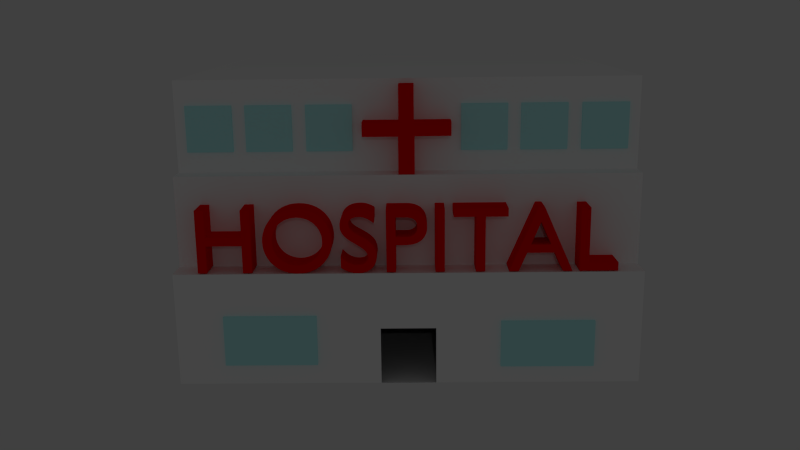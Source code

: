 # Source: hospital.blend  (saved by Blender 2.67.0; exported with 4.5.12 LTS)
import bpy
from mathutils import Matrix  # noqa: F401  (used for matrix-valued properties, if any)

bpy.ops.wm.read_factory_settings(use_empty=True)
scene = bpy.context.scene
scene.name = 'Scene'

# ---- collections
col_collection_1 = bpy.data.collections.new('Collection 1'); scene.collection.children.link(col_collection_1)

# ---- materials (node trees are filled in below, after node groups)
mat_host_glass = bpy.data.materials.new('HOST Glass')
mat_host_glass.alpha_threshold = 0.0
mat_host_glass.use_transparent_shadow = False
mat_host_glass.diffuse_color = (0.52, 1.0, 1.0, 1.0)
mat_host_glass.roughness = 0.5
mat_host_glass.line_color = (0.0, 0.0, 0.0, 0.5)
mat_host_red = bpy.data.materials.new('HOST RED')
mat_host_red.alpha_threshold = 0.0
mat_host_red.use_transparent_shadow = False
mat_host_red.diffuse_color = (1.0, 0.0, 0.0, 1.0)
mat_host_red.roughness = 0.5
mat_host_red.line_color = (0.0, 0.0, 0.0, 1.0)
mat_host_white = bpy.data.materials.new('HOST WHITE')
mat_host_white.alpha_threshold = 0.0
mat_host_white.use_transparent_shadow = False
mat_host_white.diffuse_color = (1.0, 1.0, 1.0, 1.0)
mat_host_white.roughness = 0.5
mat_host_white.line_color = (0.0, 0.0, 0.0, 1.0)

# ---- material node trees

# ---- world
world_world = bpy.data.worlds.new('World'); scene.world = world_world
world_world.color = (0.05088, 0.05088, 0.05088)
world_world.use_sun_shadow = False
world_world.sun_shadow_jitter_overblur = 0.0
world_world.cycles.sampling_method = 'MANUAL'
world_world.cycles.sample_map_resolution = 256

# ---- cameras
cam_camera = bpy.data.cameras.new('Camera')
cam_camera.clip_end = 100.0
cam_camera.lens = 35.0
cam_camera.sensor_width = 32.0
cam_camera.sensor_height = 18.0
cam_camera.ortho_scale = 7.314
cam_camera.dof.focus_distance = 0.0
cam_camera.dof.aperture_fstop = 128.0

# ---- lights
light_lamp = bpy.data.lights.new('Lamp', 'POINT')
light_lamp.transmission_factor = 0.0
light_lamp.cutoff_distance = 30.0
light_lamp.energy = 300.0
light_lamp.shadow_buffer_clip_start = 1.001
light_lamp.shadow_soft_size = 0.1
light_lamp.shadow_maximum_resolution = 0.006
light_lamp.use_absolute_resolution = True
light_lamp.cycles.use_multiple_importance_sampling = False

# ---- meshes
me_cube_010 = bpy.data.meshes.new('Cube.010')
me_cube_010.from_pydata([(-1.0, -1.0, -1.0), (-1.0, 1.0, -1.0), (1.0, 1.0, -1.0), (1.0, -1.0, -1.0), (-1.0, -1.0, 1.0), (-1.0, 1.0, 1.0), (1.0, 1.0, 1.0), (1.0, -1.0, 1.0)], [], [(4, 5, 1, 0), (5, 6, 2, 1), (6, 7, 3, 2), (7, 4, 0, 3), (0, 1, 2, 3), (7, 6, 5, 4)])
me_cube_010.materials.append(mat_host_glass)
me_cube_010.use_remesh_preserve_volume = False
me_cube_010.use_remesh_preserve_attributes = False
me_cube_010.use_mirror_vertex_groups = False
me_cube_010.update()
me_cube_009 = bpy.data.meshes.new('Cube.009')
me_cube_009.from_pydata([(-1.0, -1.0, -1.0), (-1.0, 1.0, -1.0), (1.0, 1.0, -1.0), (1.0, -1.0, -1.0), (-1.0, -1.0, 1.0), (-1.0, 1.0, 1.0), (1.0, 1.0, 1.0), (1.0, -1.0, 1.0)], [], [(4, 5, 1, 0), (5, 6, 2, 1), (6, 7, 3, 2), (7, 4, 0, 3), (0, 1, 2, 3), (7, 6, 5, 4)])
me_cube_009.materials.append(mat_host_glass)
me_cube_009.use_remesh_preserve_volume = False
me_cube_009.use_remesh_preserve_attributes = False
me_cube_009.use_mirror_vertex_groups = False
me_cube_009.update()
me_cube_008 = bpy.data.meshes.new('Cube.008')
me_cube_008.from_pydata([(-1.0, -1.0, -1.0), (-1.0, 1.0, -1.0), (1.0, 1.0, -1.0), (1.0, -1.0, -1.0), (-1.0, -1.0, 1.0), (-1.0, 1.0, 1.0), (1.0, 1.0, 1.0), (1.0, -1.0, 1.0)], [], [(4, 5, 1, 0), (5, 6, 2, 1), (6, 7, 3, 2), (7, 4, 0, 3), (0, 1, 2, 3), (7, 6, 5, 4)])
me_cube_008.materials.append(mat_host_glass)
me_cube_008.use_remesh_preserve_volume = False
me_cube_008.use_remesh_preserve_attributes = False
me_cube_008.use_mirror_vertex_groups = False
me_cube_008.update()
me_cube_007 = bpy.data.meshes.new('Cube.007')
me_cube_007.from_pydata([(-1.0, -1.0, -1.0), (-1.0, 1.0, -1.0), (1.0, 1.0, -1.0), (1.0, -1.0, -1.0), (-1.0, -1.0, 1.0), (-1.0, 1.0, 1.0), (1.0, 1.0, 1.0), (1.0, -1.0, 1.0)], [], [(4, 5, 1, 0), (5, 6, 2, 1), (6, 7, 3, 2), (7, 4, 0, 3), (0, 1, 2, 3), (7, 6, 5, 4)])
me_cube_007.materials.append(mat_host_glass)
me_cube_007.use_remesh_preserve_volume = False
me_cube_007.use_remesh_preserve_attributes = False
me_cube_007.use_mirror_vertex_groups = False
me_cube_007.update()
me_cube_006 = bpy.data.meshes.new('Cube.006')
me_cube_006.from_pydata([(-1.0, -1.0, -1.0), (-1.0, 1.0, -1.0), (1.0, 1.0, -1.0), (1.0, -1.0, -1.0), (-1.0, -1.0, 1.0), (-1.0, 1.0, 1.0), (1.0, 1.0, 1.0), (1.0, -1.0, 1.0)], [], [(4, 5, 1, 0), (5, 6, 2, 1), (6, 7, 3, 2), (7, 4, 0, 3), (0, 1, 2, 3), (7, 6, 5, 4)])
me_cube_006.materials.append(mat_host_glass)
me_cube_006.use_remesh_preserve_volume = False
me_cube_006.use_remesh_preserve_attributes = False
me_cube_006.use_mirror_vertex_groups = False
me_cube_006.update()
me_cube_005 = bpy.data.meshes.new('Cube.005')
me_cube_005.from_pydata([(-1.0, -1.0, -1.0), (-1.0, 1.0, -1.0), (1.0, 1.0, -1.0), (1.0, -1.0, -1.0), (-1.0, -1.0, 1.0), (-1.0, 1.0, 1.0), (1.0, 1.0, 1.0), (1.0, -1.0, 1.0)], [], [(4, 5, 1, 0), (5, 6, 2, 1), (6, 7, 3, 2), (7, 4, 0, 3), (0, 1, 2, 3), (7, 6, 5, 4)])
me_cube_005.materials.append(mat_host_glass)
me_cube_005.use_remesh_preserve_volume = False
me_cube_005.use_remesh_preserve_attributes = False
me_cube_005.use_mirror_vertex_groups = False
me_cube_005.update()
me_cube_004 = bpy.data.meshes.new('Cube.004')
me_cube_004.from_pydata([(-1.0, -1.0, -1.0), (-1.0, 1.0, -1.0), (1.0, 1.0, -1.0), (1.0, -1.0, -1.0), (-1.0, -1.0, 1.0), (-1.0, 1.0, 1.0), (1.0, 1.0, 1.0), (1.0, -1.0, 1.0)], [], [(4, 5, 1, 0), (5, 6, 2, 1), (6, 7, 3, 2), (7, 4, 0, 3), (0, 1, 2, 3), (7, 6, 5, 4)])
me_cube_004.materials.append(mat_host_glass)
me_cube_004.use_remesh_preserve_volume = False
me_cube_004.use_remesh_preserve_attributes = False
me_cube_004.use_mirror_vertex_groups = False
me_cube_004.update()
me_cube_003 = bpy.data.meshes.new('Cube.003')
me_cube_003.from_pydata([(-1.0, -1.0, -1.0), (-1.0, 1.0, -1.0), (1.0, 1.0, -1.0), (1.0, -1.0, -1.0), (-1.0, -1.0, 1.0), (-1.0, 1.0, 1.0), (1.0, 1.0, 1.0), (1.0, -1.0, 1.0)], [], [(4, 5, 1, 0), (5, 6, 2, 1), (6, 7, 3, 2), (7, 4, 0, 3), (0, 1, 2, 3), (7, 6, 5, 4)])
me_cube_003.materials.append(mat_host_glass)
me_cube_003.use_remesh_preserve_volume = False
me_cube_003.use_remesh_preserve_attributes = False
me_cube_003.use_mirror_vertex_groups = False
me_cube_003.update()
me_plane = bpy.data.meshes.new('Plane')
me_plane.from_pydata([(1.0, -0.1357, 0.0), (-1.0, -0.1424, 0.0), (-0.1896, -1.0, 0.0), (-0.1763, 1.0, 0.0), (0.164, 1.0, 0.0), (-1.0, 0.1779, 0.0), (1.0, 0.1779, 0.0), (-0.1763, 0.1779, 0.0), (0.164, 0.1779, 0.0), (0.1774, -1.0, 0.0), (-0.1896, -0.1424, 0.0), (0.1774, -0.1357, 0.0), (1.0, -0.1357, -0.5), (-1.0, -0.1424, -0.5), (-0.1896, -1.0, -0.5), (-0.1763, 1.0, -0.5), (0.164, 1.0, -0.5), (-1.0, 0.1779, -0.5), (1.0, 0.1779, -0.5), (-0.1763, 0.1779, -0.5), (0.164, 0.1779, -0.5), (0.1774, -1.0, -0.5), (-0.1896, -0.1424, -0.5), (0.1774, -0.1357, -0.5)], [], [(2, 10, 1, 5, 7, 3, 4, 8, 6, 0, 11, 9), (14, 21, 23, 12, 18, 20, 16, 15, 19, 17, 13, 22), (10, 2, 14, 22), (4, 3, 15, 16), (11, 0, 12, 23), (3, 7, 19, 15), (9, 11, 23, 21), (7, 5, 17, 19), (2, 9, 21, 14), (8, 4, 16, 20), (0, 6, 18, 12), (6, 8, 20, 18), (5, 1, 13, 17), (1, 10, 22, 13)])
me_plane.materials.append(mat_host_red)
me_plane.use_remesh_preserve_volume = False
me_plane.use_remesh_preserve_attributes = False
me_plane.use_mirror_vertex_groups = False
me_plane.update()
me_mesh = bpy.data.meshes.new('Mesh')
me_mesh.from_pydata([(4.213, 0.682, 0.0), (4.115, 0.682, 0.0), (4.115, 0.0, 0.0), (4.521, 0.0, 0.0), (4.521, 0.088, 0.0), (4.213, 0.088, 0.0), (3.736, 0.686, 0.0), (3.667, 0.686, 0.0), (3.374, 0.0, 0.0), (3.474, 0.0, 0.0), (3.56, 0.201, 0.0), (3.85, 0.201, 0.0), (3.941, 0.0, 0.0), (4.041, 0.0, 0.0), (3.7, 0.536, 0.0), (3.81, 0.289, 0.0), (3.598, 0.289, 0.0), (3.357, 0.682, 0.0), (2.787, 0.682, 0.0), (2.787, 0.594, 0.0), (3.023, 0.594, 0.0), (3.023, 0.0, 0.0), (3.121, 0.0, 0.0), (3.121, 0.594, 0.0), (3.357, 0.594, 0.0), (2.694, 0.682, 0.0), (2.596, 0.682, 0.0), (2.596, 0.0, 0.0), (2.694, 0.0, 0.0), (2.08, 0.682, 0.0), (2.08, 0.0, 0.0), (2.178, 0.0, 0.0), (2.178, 0.295, 0.0), (2.28, 0.295, 0.0), (2.318, 0.2967, 0.0), (2.352, 0.3017, 0.0), (2.383, 0.3098, 0.0), (2.41, 0.3207, 0.0), (2.434, 0.3343, 0.0), (2.454, 0.3504, 0.0), (2.471, 0.3686, 0.0), (2.485, 0.3889, 0.0), (2.496, 0.411, 0.0), (2.504, 0.4347, 0.0), (2.508, 0.4598, 0.0), (2.51, 0.486, 0.0), (2.509, 0.5125, 0.0), (2.504, 0.538, 0.0), (2.497, 0.5622, 0.0), (2.487, 0.5848, 0.0), (2.474, 0.6057, 0.0), (2.457, 0.6245, 0.0), (2.438, 0.6411, 0.0), (2.415, 0.6552, 0.0), (2.39, 0.6666, 0.0), (2.361, 0.675, 0.0), (2.329, 0.6802, 0.0), (2.293, 0.682, 0.0), (2.178, 0.594, 0.0), (2.293, 0.594, 0.0), (2.314, 0.5929, 0.0), (2.332, 0.5898, 0.0), (2.349, 0.5848, 0.0), (2.363, 0.5781, 0.0), (2.374, 0.5701, 0.0), (2.384, 0.5608, 0.0), (2.392, 0.5504, 0.0), (2.399, 0.5392, 0.0), (2.403, 0.5273, 0.0), (2.407, 0.5151, 0.0), (2.408, 0.5025, 0.0), (2.409, 0.49, 0.0), (2.408, 0.4736, 0.0), (2.405, 0.4585, 0.0), (2.401, 0.4446, 0.0), (2.394, 0.432, 0.0), (2.386, 0.4208, 0.0), (2.376, 0.411, 0.0), (2.365, 0.4026, 0.0), (2.353, 0.3956, 0.0), (2.339, 0.3902, 0.0), (2.323, 0.3862, 0.0), (2.307, 0.3838, 0.0), (2.289, 0.383, 0.0), (2.178, 0.383, 0.0), (1.951, 0.643, 0.0), (1.939, 0.6507, 0.0), (1.927, 0.6577, 0.0), (1.914, 0.664, 0.0), (1.902, 0.6697, 0.0), (1.889, 0.6747, 0.0), (1.877, 0.679, 0.0), (1.864, 0.6827, 0.0), (1.851, 0.6857, 0.0), (1.838, 0.688, 0.0), (1.825, 0.6897, 0.0), (1.812, 0.6907, 0.0), (1.799, 0.691, 0.0), (1.769, 0.6895, 0.0), (1.74, 0.6852, 0.0), (1.714, 0.6782, 0.0), (1.69, 0.6685, 0.0), (1.668, 0.6563, 0.0), (1.649, 0.6416, 0.0), (1.632, 0.6247, 0.0), (1.618, 0.6055, 0.0), (1.607, 0.5843, 0.0), (1.599, 0.561, 0.0), (1.594, 0.5359, 0.0), (1.592, 0.509, 0.0), (1.598, 0.4656, 0.0), (1.614, 0.4284, 0.0), (1.638, 0.3962, 0.0), (1.668, 0.368, 0.0), (1.703, 0.3429, 0.0), (1.74, 0.3197, 0.0), (1.776, 0.2976, 0.0), (1.811, 0.2753, 0.0), (1.841, 0.2519, 0.0), (1.865, 0.2265, 0.0), (1.881, 0.1978, 0.0), (1.887, 0.165, 0.0), (1.886, 0.1553, 0.0), (1.884, 0.1454, 0.0), (1.88, 0.1355, 0.0), (1.875, 0.1258, 0.0), (1.868, 0.1165, 0.0), (1.86, 0.1077, 0.0), (1.85, 0.0998, 0.0), (1.839, 0.09285, 0.0), (1.825, 0.08709, 0.0), (1.811, 0.08273, 0.0), (1.794, 0.07997, 0.0), (1.776, 0.079, 0.0), (1.759, 0.07973, 0.0), (1.743, 0.08189, 0.0), (1.727, 0.08547, 0.0), (1.711, 0.09044, 0.0), (1.695, 0.0968, 0.0), (1.68, 0.1045, 0.0), (1.665, 0.1135, 0.0), (1.65, 0.1239, 0.0), (1.636, 0.1355, 0.0), (1.622, 0.1484, 0.0), (1.609, 0.1626, 0.0), (1.596, 0.178, 0.0), (1.596, 0.054, 0.0), (1.61, 0.04373, 0.0), (1.625, 0.0344, 0.0), (1.639, 0.02602, 0.0), (1.654, 0.01856, 0.0), (1.67, 0.01201, 0.0), (1.685, 0.006375, 0.0), (1.701, 0.001634, 0.0), (1.717, -0.002222, 0.0), (1.734, -0.005203, 0.0), (1.751, -0.007319, 0.0), (1.769, -0.008582, 0.0), (1.787, -0.009, 0.0), (1.814, -0.007403, 0.0), (1.839, -0.002727, 0.0), (1.863, 0.004859, 0.0), (1.885, 0.01519, 0.0), (1.906, 0.02808, 0.0), (1.924, 0.04338, 0.0), (1.94, 0.0609, 0.0), (1.953, 0.08048, 0.0), (1.964, 0.102, 0.0), (1.971, 0.1251, 0.0), (1.976, 0.1499, 0.0), (1.978, 0.176, 0.0), (1.972, 0.2259, 0.0), (1.956, 0.2679, 0.0), (1.932, 0.3032, 0.0), (1.902, 0.333, 0.0), (1.867, 0.3587, 0.0), (1.83, 0.3812, 0.0), (1.794, 0.4021, 0.0), (1.759, 0.4223, 0.0), (1.729, 0.4432, 0.0), (1.705, 0.466, 0.0), (1.689, 0.4918, 0.0), (1.683, 0.522, 0.0), (1.684, 0.5337, 0.0), (1.687, 0.5447, 0.0), (1.691, 0.5549, 0.0), (1.697, 0.5643, 0.0), (1.704, 0.5729, 0.0), (1.713, 0.5805, 0.0), (1.724, 0.5871, 0.0), (1.735, 0.5927, 0.0), (1.748, 0.5971, 0.0), (1.761, 0.6003, 0.0), (1.776, 0.6023, 0.0), (1.791, 0.603, 0.0), (1.803, 0.6027, 0.0), (1.815, 0.6016, 0.0), (1.827, 0.5996, 0.0), (1.84, 0.5968, 0.0), (1.853, 0.593, 0.0), (1.867, 0.5881, 0.0), (1.88, 0.5821, 0.0), (1.894, 0.5749, 0.0), (1.908, 0.5663, 0.0), (1.922, 0.5564, 0.0), (1.937, 0.545, 0.0), (1.951, 0.532, 0.0), (0.774, 0.341, 0.0), (0.7769, 0.2953, 0.0), (0.7855, 0.2508, 0.0), (0.7995, 0.2083, 0.0), (0.8188, 0.168, 0.0), (0.8432, 0.1307, 0.0), (0.8724, 0.09663, 0.0), (0.9062, 0.06645, 0.0), (0.9445, 0.04063, 0.0), (0.987, 0.01967, 0.0), (1.034, 0.004079, 0.0), (1.084, -0.005646, 0.0), (1.138, -0.009, 0.0), (1.194, -0.005627, 0.0), (1.246, 0.004148, 0.0), (1.293, 0.01981, 0.0), (1.336, 0.04085, 0.0), (1.375, 0.06675, 0.0), (1.409, 0.097, 0.0), (1.438, 0.1311, 0.0), (1.463, 0.1685, 0.0), (1.482, 0.2087, 0.0), (1.496, 0.2512, 0.0), (1.504, 0.2955, 0.0), (1.507, 0.341, 0.0), (1.504, 0.3878, 0.0), (1.495, 0.4329, 0.0), (1.481, 0.4758, 0.0), (1.462, 0.5162, 0.0), (1.437, 0.5535, 0.0), (1.408, 0.5872, 0.0), (1.374, 0.6171, 0.0), (1.335, 0.6425, 0.0), (1.292, 0.663, 0.0), (1.245, 0.6783, 0.0), (1.194, 0.6877, 0.0), (1.14, 0.691, 0.0), (1.086, 0.6877, 0.0), (1.036, 0.6782, 0.0), (0.9896, 0.6629, 0.0), (0.9469, 0.6423, 0.0), (0.9083, 0.6168, 0.0), (0.8741, 0.5869, 0.0), (0.8445, 0.553, 0.0), (0.8198, 0.5157, 0.0), (0.8001, 0.4754, 0.0), (0.7858, 0.4326, 0.0), (0.777, 0.3876, 0.0), (0.875, 0.341, 0.0), (0.8773, 0.3776, 0.0), (0.8841, 0.4123, 0.0), (0.895, 0.4449, 0.0), (0.9099, 0.4751, 0.0), (0.9285, 0.5026, 0.0), (0.9505, 0.5272, 0.0), (0.9757, 0.5488, 0.0), (1.004, 0.5669, 0.0), (1.034, 0.5815, 0.0), (1.068, 0.5922, 0.0), (1.103, 0.5987, 0.0), (1.14, 0.601, 0.0), (1.177, 0.5987, 0.0), (1.213, 0.5922, 0.0), (1.246, 0.5815, 0.0), (1.277, 0.5669, 0.0), (1.305, 0.5488, 0.0), (1.33, 0.5273, 0.0), (1.352, 0.5026, 0.0), (1.371, 0.4751, 0.0), (1.386, 0.4449, 0.0), (1.397, 0.4123, 0.0), (1.404, 0.3776, 0.0), (1.406, 0.341, 0.0), (1.404, 0.3046, 0.0), (1.397, 0.27, 0.0), (1.386, 0.2375, 0.0), (1.371, 0.2074, 0.0), (1.352, 0.1798, 0.0), (1.33, 0.1551, 0.0), (1.305, 0.1335, 0.0), (1.277, 0.1153, 0.0), (1.246, 0.1007, 0.0), (1.213, 0.08991, 0.0), (1.177, 0.08327, 0.0), (1.14, 0.081, 0.0), (1.103, 0.08327, 0.0), (1.068, 0.08991, 0.0), (1.034, 0.1007, 0.0), (1.004, 0.1153, 0.0), (0.9757, 0.1335, 0.0), (0.9505, 0.1551, 0.0), (0.9285, 0.1798, 0.0), (0.9099, 0.2074, 0.0), (0.895, 0.2375, 0.0), (0.8841, 0.27, 0.0), (0.8773, 0.3046, 0.0), (0.653, 0.682, 0.0), (0.555, 0.682, 0.0), (0.555, 0.385, 0.0), (0.173, 0.385, 0.0), (0.173, 0.682, 0.0), (0.075, 0.682, 0.0), (0.075, 0.0, 0.0), (0.173, 0.0, 0.0), (0.173, 0.297, 0.0), (0.555, 0.297, 0.0), (0.555, 0.0, 0.0), (0.653, 0.0, 0.0), (4.213, 0.682, 0.3), (4.115, 0.682, 0.3), (4.115, 0.0, 0.3), (4.521, 0.0, 0.3), (4.521, 0.088, 0.3), (4.213, 0.088, 0.3), (3.736, 0.686, 0.3), (3.667, 0.686, 0.3), (3.374, 0.0, 0.3), (3.474, 0.0, 0.3), (3.56, 0.201, 0.3), (3.85, 0.201, 0.3), (3.941, 0.0, 0.3), (4.041, 0.0, 0.3), (3.7, 0.536, 0.3), (3.81, 0.289, 0.3), (3.598, 0.289, 0.3), (3.357, 0.682, 0.3), (2.787, 0.682, 0.3), (2.787, 0.594, 0.3), (3.023, 0.594, 0.3), (3.023, 0.0, 0.3), (3.121, 0.0, 0.3), (3.121, 0.594, 0.3), (3.357, 0.594, 0.3), (2.694, 0.682, 0.3), (2.596, 0.682, 0.3), (2.596, 0.0, 0.3), (2.694, 0.0, 0.3), (2.08, 0.682, 0.3), (2.08, 0.0, 0.3), (2.178, 0.0, 0.3), (2.178, 0.295, 0.3), (2.28, 0.295, 0.3), (2.318, 0.2967, 0.3), (2.352, 0.3017, 0.3), (2.383, 0.3098, 0.3), (2.41, 0.3207, 0.3), (2.434, 0.3343, 0.3), (2.454, 0.3504, 0.3), (2.471, 0.3686, 0.3), (2.485, 0.3889, 0.3), (2.496, 0.411, 0.3), (2.504, 0.4347, 0.3), (2.508, 0.4598, 0.3), (2.51, 0.486, 0.3), (2.509, 0.5125, 0.3), (2.504, 0.538, 0.3), (2.497, 0.5622, 0.3), (2.487, 0.5848, 0.3), (2.474, 0.6057, 0.3), (2.457, 0.6245, 0.3), (2.438, 0.6411, 0.3), (2.415, 0.6552, 0.3), (2.39, 0.6666, 0.3), (2.361, 0.675, 0.3), (2.329, 0.6802, 0.3), (2.293, 0.682, 0.3), (2.178, 0.594, 0.3), (2.293, 0.594, 0.3), (2.314, 0.5929, 0.3), (2.332, 0.5898, 0.3), (2.349, 0.5848, 0.3), (2.363, 0.5781, 0.3), (2.374, 0.5701, 0.3), (2.384, 0.5608, 0.3), (2.392, 0.5504, 0.3), (2.399, 0.5392, 0.3), (2.403, 0.5273, 0.3), (2.407, 0.5151, 0.3), (2.408, 0.5025, 0.3), (2.409, 0.49, 0.3), (2.408, 0.4736, 0.3), (2.405, 0.4585, 0.3), (2.401, 0.4446, 0.3), (2.394, 0.432, 0.3), (2.386, 0.4208, 0.3), (2.376, 0.411, 0.3), (2.365, 0.4026, 0.3), (2.353, 0.3956, 0.3), (2.339, 0.3902, 0.3), (2.323, 0.3862, 0.3), (2.307, 0.3838, 0.3), (2.289, 0.383, 0.3), (2.178, 0.383, 0.3), (1.951, 0.643, 0.3), (1.939, 0.6507, 0.3), (1.927, 0.6577, 0.3), (1.914, 0.664, 0.3), (1.902, 0.6697, 0.3), (1.889, 0.6747, 0.3), (1.877, 0.679, 0.3), (1.864, 0.6827, 0.3), (1.851, 0.6857, 0.3), (1.838, 0.688, 0.3), (1.825, 0.6897, 0.3), (1.812, 0.6907, 0.3), (1.799, 0.691, 0.3), (1.769, 0.6895, 0.3), (1.74, 0.6852, 0.3), (1.714, 0.6782, 0.3), (1.69, 0.6685, 0.3), (1.668, 0.6563, 0.3), (1.649, 0.6416, 0.3), (1.632, 0.6247, 0.3), (1.618, 0.6055, 0.3), (1.607, 0.5843, 0.3), (1.599, 0.561, 0.3), (1.594, 0.5359, 0.3), (1.592, 0.509, 0.3), (1.598, 0.4656, 0.3), (1.614, 0.4284, 0.3), (1.638, 0.3962, 0.3), (1.668, 0.368, 0.3), (1.703, 0.3429, 0.3), (1.74, 0.3197, 0.3), (1.776, 0.2976, 0.3), (1.811, 0.2753, 0.3), (1.841, 0.2519, 0.3), (1.865, 0.2265, 0.3), (1.881, 0.1978, 0.3), (1.887, 0.165, 0.3), (1.886, 0.1553, 0.3), (1.884, 0.1454, 0.3), (1.88, 0.1355, 0.3), (1.875, 0.1258, 0.3), (1.868, 0.1165, 0.3), (1.86, 0.1077, 0.3), (1.85, 0.0998, 0.3), (1.839, 0.09285, 0.3), (1.825, 0.08709, 0.3), (1.811, 0.08273, 0.3), (1.794, 0.07997, 0.3), (1.776, 0.079, 0.3), (1.759, 0.07973, 0.3), (1.743, 0.08189, 0.3), (1.727, 0.08547, 0.3), (1.711, 0.09044, 0.3), (1.695, 0.0968, 0.3), (1.68, 0.1045, 0.3), (1.665, 0.1135, 0.3), (1.65, 0.1239, 0.3), (1.636, 0.1355, 0.3), (1.622, 0.1484, 0.3), (1.609, 0.1626, 0.3), (1.596, 0.178, 0.3), (1.596, 0.054, 0.3), (1.61, 0.04373, 0.3), (1.625, 0.0344, 0.3), (1.639, 0.02602, 0.3), (1.654, 0.01856, 0.3), (1.67, 0.01201, 0.3), (1.685, 0.006375, 0.3), (1.701, 0.001634, 0.3), (1.717, -0.002222, 0.3), (1.734, -0.005203, 0.3), (1.751, -0.007319, 0.3), (1.769, -0.008582, 0.3), (1.787, -0.009, 0.3), (1.814, -0.007403, 0.3), (1.839, -0.002727, 0.3), (1.863, 0.004859, 0.3), (1.885, 0.01519, 0.3), (1.906, 0.02808, 0.3), (1.924, 0.04338, 0.3), (1.94, 0.0609, 0.3), (1.953, 0.08048, 0.3), (1.964, 0.102, 0.3), (1.971, 0.1251, 0.3), (1.976, 0.1499, 0.3), (1.978, 0.176, 0.3), (1.972, 0.2259, 0.3), (1.956, 0.2679, 0.3), (1.932, 0.3032, 0.3), (1.902, 0.333, 0.3), (1.867, 0.3587, 0.3), (1.83, 0.3812, 0.3), (1.794, 0.4021, 0.3), (1.759, 0.4223, 0.3), (1.729, 0.4432, 0.3), (1.705, 0.466, 0.3), (1.689, 0.4918, 0.3), (1.683, 0.522, 0.3), (1.684, 0.5337, 0.3), (1.687, 0.5447, 0.3), (1.691, 0.5549, 0.3), (1.697, 0.5643, 0.3), (1.704, 0.5729, 0.3), (1.713, 0.5805, 0.3), (1.724, 0.5871, 0.3), (1.735, 0.5927, 0.3), (1.748, 0.5971, 0.3), (1.761, 0.6003, 0.3), (1.776, 0.6023, 0.3), (1.791, 0.603, 0.3), (1.803, 0.6027, 0.3), (1.815, 0.6016, 0.3), (1.827, 0.5996, 0.3), (1.84, 0.5968, 0.3), (1.853, 0.593, 0.3), (1.867, 0.5881, 0.3), (1.88, 0.5821, 0.3), (1.894, 0.5749, 0.3), (1.908, 0.5663, 0.3), (1.922, 0.5564, 0.3), (1.937, 0.545, 0.3), (1.951, 0.532, 0.3), (0.774, 0.341, 0.3), (0.7769, 0.2953, 0.3), (0.7855, 0.2508, 0.3), (0.7995, 0.2083, 0.3), (0.8188, 0.168, 0.3), (0.8432, 0.1307, 0.3), (0.8724, 0.09663, 0.3), (0.9062, 0.06645, 0.3), (0.9445, 0.04063, 0.3), (0.987, 0.01967, 0.3), (1.034, 0.004079, 0.3), (1.084, -0.005646, 0.3), (1.138, -0.009, 0.3), (1.194, -0.005627, 0.3), (1.246, 0.004148, 0.3), (1.293, 0.01981, 0.3), (1.336, 0.04085, 0.3), (1.375, 0.06675, 0.3), (1.409, 0.097, 0.3), (1.438, 0.1311, 0.3), (1.463, 0.1685, 0.3), (1.482, 0.2087, 0.3), (1.496, 0.2512, 0.3), (1.504, 0.2955, 0.3), (1.507, 0.341, 0.3), (1.504, 0.3878, 0.3), (1.495, 0.4329, 0.3), (1.481, 0.4758, 0.3), (1.462, 0.5162, 0.3), (1.437, 0.5535, 0.3), (1.408, 0.5872, 0.3), (1.374, 0.6171, 0.3), (1.335, 0.6425, 0.3), (1.292, 0.663, 0.3), (1.245, 0.6783, 0.3), (1.194, 0.6877, 0.3), (1.14, 0.691, 0.3), (1.086, 0.6877, 0.3), (1.036, 0.6782, 0.3), (0.9896, 0.6629, 0.3), (0.9469, 0.6423, 0.3), (0.9083, 0.6168, 0.3), (0.8741, 0.5869, 0.3), (0.8445, 0.553, 0.3), (0.8198, 0.5157, 0.3), (0.8001, 0.4754, 0.3), (0.7858, 0.4326, 0.3), (0.777, 0.3876, 0.3), (0.875, 0.341, 0.3), (0.8773, 0.3776, 0.3), (0.8841, 0.4123, 0.3), (0.895, 0.4449, 0.3), (0.9099, 0.4751, 0.3), (0.9285, 0.5026, 0.3), (0.9505, 0.5272, 0.3), (0.9757, 0.5488, 0.3), (1.004, 0.5669, 0.3), (1.034, 0.5815, 0.3), (1.068, 0.5922, 0.3), (1.103, 0.5987, 0.3), (1.14, 0.601, 0.3), (1.177, 0.5987, 0.3), (1.213, 0.5922, 0.3), (1.246, 0.5815, 0.3), (1.277, 0.5669, 0.3), (1.305, 0.5488, 0.3), (1.33, 0.5273, 0.3), (1.352, 0.5026, 0.3), (1.371, 0.4751, 0.3), (1.386, 0.4449, 0.3), (1.397, 0.4123, 0.3), (1.404, 0.3776, 0.3), (1.406, 0.341, 0.3), (1.404, 0.3046, 0.3), (1.397, 0.27, 0.3), (1.386, 0.2375, 0.3), (1.371, 0.2074, 0.3), (1.352, 0.1798, 0.3), (1.33, 0.1551, 0.3), (1.305, 0.1335, 0.3), (1.277, 0.1153, 0.3), (1.246, 0.1007, 0.3), (1.213, 0.08991, 0.3), (1.177, 0.08327, 0.3), (1.14, 0.081, 0.3), (1.103, 0.08327, 0.3), (1.068, 0.08991, 0.3), (1.034, 0.1007, 0.3), (1.004, 0.1153, 0.3), (0.9757, 0.1335, 0.3), (0.9505, 0.1551, 0.3), (0.9285, 0.1798, 0.3), (0.9099, 0.2074, 0.3), (0.895, 0.2375, 0.3), (0.8841, 0.27, 0.3), (0.8773, 0.3046, 0.3), (0.653, 0.682, 0.3), (0.555, 0.682, 0.3), (0.555, 0.385, 0.3), (0.173, 0.385, 0.3), (0.173, 0.682, 0.3), (0.075, 0.682, 0.3), (0.075, 0.0, 0.3), (0.173, 0.0, 0.3), (0.173, 0.297, 0.3), (0.555, 0.297, 0.3), (0.555, 0.0, 0.3), (0.653, 0.0, 0.3)], [], [(2, 1, 0), (2, 0, 5), (2, 5, 4), (2, 4, 3), (8, 7, 6), (8, 6, 14), (14, 6, 13), (8, 14, 16), (15, 14, 13), (8, 16, 10), (10, 16, 15), (10, 15, 11), (11, 15, 13), (8, 10, 9), (12, 11, 13), (19, 18, 17), (19, 17, 24), (20, 19, 24), (21, 20, 23), (23, 20, 24), (21, 23, 22), (27, 26, 25), (27, 25, 28), (30, 29, 58), (58, 29, 57), (58, 57, 56), (58, 56, 55), (58, 55, 54), (58, 54, 53), (58, 53, 52), (58, 52, 51), (58, 51, 50), (58, 50, 59), (59, 50, 49), (30, 58, 84), (60, 59, 49), (61, 60, 49), (62, 61, 49), (62, 49, 48), (63, 62, 48), (64, 63, 48), (65, 64, 48), (65, 48, 47), (66, 65, 47), (67, 66, 47), (68, 67, 47), (68, 47, 46), (69, 68, 46), (70, 69, 46), (70, 46, 45), (71, 70, 45), (72, 71, 45), (72, 45, 44), (73, 72, 44), (73, 44, 43), (74, 73, 43), (75, 74, 43), (75, 43, 42), (76, 75, 42), (77, 76, 42), (77, 42, 41), (78, 77, 41), (79, 78, 41), (80, 79, 41), (81, 80, 41), (81, 41, 40), (82, 81, 40), (83, 82, 40), (30, 84, 32), (32, 84, 83), (32, 83, 40), (32, 40, 39), (32, 39, 38), (32, 38, 37), (32, 37, 36), (32, 36, 35), (32, 35, 34), (32, 34, 33), (30, 32, 31), (98, 97, 96), (98, 96, 95), (98, 95, 94), (99, 98, 94), (99, 94, 93), (99, 93, 92), (100, 99, 92), (100, 92, 91), (100, 91, 90), (101, 100, 90), (101, 90, 89), (101, 89, 88), (102, 101, 88), (102, 88, 87), (102, 87, 86), (103, 102, 86), (103, 86, 85), (103, 85, 198), (198, 85, 199), (199, 85, 200), (200, 85, 201), (201, 85, 202), (202, 85, 203), (203, 85, 204), (204, 85, 205), (205, 85, 206), (104, 103, 196), (196, 103, 197), (197, 103, 198), (105, 104, 194), (194, 104, 195), (195, 104, 196), (106, 105, 193), (193, 105, 194), (106, 193, 192), (106, 192, 191), (106, 191, 190), (106, 190, 189), (106, 189, 188), (107, 106, 188), (107, 188, 187), (107, 187, 186), (107, 186, 185), (108, 107, 185), (108, 185, 184), (108, 184, 183), (109, 108, 183), (109, 183, 182), (109, 182, 181), (110, 109, 181), (110, 181, 180), (110, 180, 179), (111, 110, 179), (111, 179, 178), (112, 111, 178), (112, 178, 177), (112, 177, 176), (113, 112, 176), (113, 176, 175), (114, 113, 175), (114, 175, 174), (115, 114, 174), (115, 174, 173), (116, 115, 173), (116, 173, 172), (117, 116, 172), (118, 117, 172), (118, 172, 171), (119, 118, 171), (120, 119, 171), (120, 171, 170), (121, 120, 170), (146, 145, 144), (121, 170, 169), (122, 121, 169), (146, 144, 143), (123, 122, 169), (123, 169, 168), (146, 143, 142), (124, 123, 168), (146, 142, 141), (125, 124, 168), (126, 125, 168), (126, 168, 167), (146, 141, 140), (127, 126, 167), (146, 140, 139), (128, 127, 167), (146, 139, 138), (128, 167, 166), (129, 128, 166), (146, 138, 137), (130, 129, 166), (146, 137, 136), (131, 130, 166), (146, 136, 135), (132, 131, 166), (146, 135, 134), (132, 166, 165), (133, 132, 165), (146, 134, 133), (146, 133, 165), (146, 165, 164), (147, 146, 164), (148, 147, 164), (148, 164, 163), (149, 148, 163), (149, 163, 162), (150, 149, 162), (151, 150, 162), (151, 162, 161), (152, 151, 161), (153, 152, 161), (153, 161, 160), (154, 153, 160), (155, 154, 160), (155, 160, 159), (156, 155, 159), (157, 156, 159), (157, 159, 158), (244, 243, 242), (244, 242, 241), (245, 244, 241), (245, 241, 240), (246, 245, 240), (246, 240, 239), (247, 246, 239), (247, 239, 238), (248, 247, 238), (248, 238, 237), (249, 248, 267), (267, 248, 237), (249, 267, 266), (268, 267, 237), (269, 268, 237), (249, 266, 265), (270, 269, 237), (249, 265, 264), (270, 237, 236), (250, 249, 264), (271, 270, 236), (250, 264, 263), (272, 271, 236), (250, 263, 262), (272, 236, 235), (251, 250, 262), (273, 272, 235), (251, 262, 261), (274, 273, 235), (251, 261, 260), (274, 235, 234), (252, 251, 260), (275, 274, 234), (252, 260, 259), (275, 234, 233), (253, 252, 259), (276, 275, 233), (253, 259, 258), (277, 276, 233), (253, 258, 257), (277, 233, 232), (254, 253, 257), (278, 277, 232), (254, 257, 256), (278, 232, 231), (207, 254, 256), (279, 278, 231), (207, 256, 255), (208, 207, 255), (208, 255, 302), (280, 279, 231), (280, 231, 230), (208, 302, 301), (281, 280, 230), (281, 230, 229), (209, 208, 301), (209, 301, 300), (282, 281, 229), (282, 229, 228), (210, 209, 300), (283, 282, 228), (210, 300, 299), (283, 228, 227), (211, 210, 299), (284, 283, 227), (211, 299, 298), (285, 284, 227), (211, 298, 297), (285, 227, 226), (212, 211, 297), (286, 285, 226), (212, 297, 296), (287, 286, 226), (212, 296, 295), (287, 226, 225), (213, 212, 295), (288, 287, 225), (213, 295, 294), (289, 288, 225), (213, 294, 293), (289, 225, 224), (214, 213, 293), (290, 289, 224), (214, 293, 292), (291, 290, 224), (214, 292, 291), (214, 291, 224), (214, 224, 223), (215, 214, 223), (215, 223, 222), (216, 215, 222), (216, 222, 221), (217, 216, 221), (217, 221, 220), (218, 217, 220), (218, 220, 219), (309, 308, 307), (309, 307, 306), (305, 304, 303), (305, 303, 314), (309, 306, 311), (311, 306, 305), (311, 305, 312), (312, 305, 314), (309, 311, 310), (313, 312, 314), (317, 315, 316), (317, 320, 315), (317, 319, 320), (317, 318, 319), (323, 321, 322), (323, 329, 321), (329, 328, 321), (323, 331, 329), (330, 328, 329), (323, 325, 331), (325, 330, 331), (325, 326, 330), (326, 328, 330), (323, 324, 325), (327, 328, 326), (334, 332, 333), (334, 339, 332), (335, 339, 334), (336, 338, 335), (338, 339, 335), (336, 337, 338), (342, 340, 341), (342, 343, 340), (345, 373, 344), (373, 372, 344), (373, 371, 372), (373, 370, 371), (373, 369, 370), (373, 368, 369), (373, 367, 368), (373, 366, 367), (373, 365, 366), (373, 374, 365), (374, 364, 365), (345, 399, 373), (375, 364, 374), (376, 364, 375), (377, 364, 376), (377, 363, 364), (378, 363, 377), (379, 363, 378), (380, 363, 379), (380, 362, 363), (381, 362, 380), (382, 362, 381), (383, 362, 382), (383, 361, 362), (384, 361, 383), (385, 361, 384), (385, 360, 361), (386, 360, 385), (387, 360, 386), (387, 359, 360), (388, 359, 387), (388, 358, 359), (389, 358, 388), (390, 358, 389), (390, 357, 358), (391, 357, 390), (392, 357, 391), (392, 356, 357), (393, 356, 392), (394, 356, 393), (395, 356, 394), (396, 356, 395), (396, 355, 356), (397, 355, 396), (398, 355, 397), (345, 347, 399), (347, 398, 399), (347, 355, 398), (347, 354, 355), (347, 353, 354), (347, 352, 353), (347, 351, 352), (347, 350, 351), (347, 349, 350), (347, 348, 349), (345, 346, 347), (413, 411, 412), (413, 410, 411), (413, 409, 410), (414, 409, 413), (414, 408, 409), (414, 407, 408), (415, 407, 414), (415, 406, 407), (415, 405, 406), (416, 405, 415), (416, 404, 405), (416, 403, 404), (417, 403, 416), (417, 402, 403), (417, 401, 402), (418, 401, 417), (418, 400, 401), (418, 513, 400), (513, 514, 400), (514, 515, 400), (515, 516, 400), (516, 517, 400), (517, 518, 400), (518, 519, 400), (519, 520, 400), (520, 521, 400), (419, 511, 418), (511, 512, 418), (512, 513, 418), (420, 509, 419), (509, 510, 419), (510, 511, 419), (421, 508, 420), (508, 509, 420), (421, 507, 508), (421, 506, 507), (421, 505, 506), (421, 504, 505), (421, 503, 504), (422, 503, 421), (422, 502, 503), (422, 501, 502), (422, 500, 501), (423, 500, 422), (423, 499, 500), (423, 498, 499), (424, 498, 423), (424, 497, 498), (424, 496, 497), (425, 496, 424), (425, 495, 496), (425, 494, 495), (426, 494, 425), (426, 493, 494), (427, 493, 426), (427, 492, 493), (427, 491, 492), (428, 491, 427), (428, 490, 491), (429, 490, 428), (429, 489, 490), (430, 489, 429), (430, 488, 489), (431, 488, 430), (431, 487, 488), (432, 487, 431), (433, 487, 432), (433, 486, 487), (434, 486, 433), (435, 486, 434), (435, 485, 486), (436, 485, 435), (461, 459, 460), (436, 484, 485), (437, 484, 436), (461, 458, 459), (438, 484, 437), (438, 483, 484), (461, 457, 458), (439, 483, 438), (461, 456, 457), (440, 483, 439), (441, 483, 440), (441, 482, 483), (461, 455, 456), (442, 482, 441), (461, 454, 455), (443, 482, 442), (461, 453, 454), (443, 481, 482), (444, 481, 443), (461, 452, 453), (445, 481, 444), (461, 451, 452), (446, 481, 445), (461, 450, 451), (447, 481, 446), (461, 449, 450), (447, 480, 481), (448, 480, 447), (461, 448, 449), (461, 480, 448), (461, 479, 480), (462, 479, 461), (463, 479, 462), (463, 478, 479), (464, 478, 463), (464, 477, 478), (465, 477, 464), (466, 477, 465), (466, 476, 477), (467, 476, 466), (468, 476, 467), (468, 475, 476), (469, 475, 468), (470, 475, 469), (470, 474, 475), (471, 474, 470), (472, 474, 471), (472, 473, 474), (559, 557, 558), (559, 556, 557), (560, 556, 559), (560, 555, 556), (561, 555, 560), (561, 554, 555), (562, 554, 561), (562, 553, 554), (563, 553, 562), (563, 552, 553), (564, 582, 563), (582, 552, 563), (564, 581, 582), (583, 552, 582), (584, 552, 583), (564, 580, 581), (585, 552, 584), (564, 579, 580), (585, 551, 552), (565, 579, 564), (586, 551, 585), (565, 578, 579), (587, 551, 586), (565, 577, 578), (587, 550, 551), (566, 577, 565), (588, 550, 587), (566, 576, 577), (589, 550, 588), (566, 575, 576), (589, 549, 550), (567, 575, 566), (590, 549, 589), (567, 574, 575), (590, 548, 549), (568, 574, 567), (591, 548, 590), (568, 573, 574), (592, 548, 591), (568, 572, 573), (592, 547, 548), (569, 572, 568), (593, 547, 592), (569, 571, 572), (593, 546, 547), (522, 571, 569), (594, 546, 593), (522, 570, 571), (523, 570, 522), (523, 617, 570), (595, 546, 594), (595, 545, 546), (523, 616, 617), (596, 545, 595), (596, 544, 545), (524, 616, 523), (524, 615, 616), (597, 544, 596), (597, 543, 544), (525, 615, 524), (598, 543, 597), (525, 614, 615), (598, 542, 543), (526, 614, 525), (599, 542, 598), (526, 613, 614), (600, 542, 599), (526, 612, 613), (600, 541, 542), (527, 612, 526), (601, 541, 600), (527, 611, 612), (602, 541, 601), (527, 610, 611), (602, 540, 541), (528, 610, 527), (603, 540, 602), (528, 609, 610), (604, 540, 603), (528, 608, 609), (604, 539, 540), (529, 608, 528), (605, 539, 604), (529, 607, 608), (606, 539, 605), (529, 606, 607), (529, 539, 606), (529, 538, 539), (530, 538, 529), (530, 537, 538), (531, 537, 530), (531, 536, 537), (532, 536, 531), (532, 535, 536), (533, 535, 532), (533, 534, 535), (624, 622, 623), (624, 621, 622), (620, 618, 619), (620, 629, 618), (624, 626, 621), (626, 620, 621), (626, 627, 620), (627, 629, 620), (624, 625, 626), (628, 629, 627), (72, 73, 388, 387), (119, 120, 435, 434), (300, 301, 616, 615), (146, 147, 462, 461), (23, 24, 339, 338), (68, 69, 384, 383), (250, 251, 566, 565), (239, 240, 555, 554), (123, 124, 439, 438), (299, 300, 615, 614), (262, 263, 578, 577), (221, 222, 537, 536), (118, 119, 434, 433), (282, 283, 598, 597), (226, 227, 542, 541), (1, 2, 317, 316), (42, 43, 358, 357), (273, 274, 589, 588), (54, 55, 370, 369), (81, 82, 397, 396), (293, 294, 609, 608), (111, 112, 427, 426), (198, 199, 514, 513), (121, 122, 437, 436), (6, 7, 322, 321), (116, 117, 432, 431), (237, 238, 553, 552), (156, 157, 472, 471), (99, 100, 415, 414), (107, 108, 423, 422), (47, 48, 363, 362), (261, 262, 577, 576), (283, 284, 599, 598), (260, 261, 576, 575), (164, 165, 480, 479), (98, 99, 414, 413), (158, 159, 474, 473), (216, 217, 532, 531), (95, 96, 411, 410), (34, 35, 350, 349), (30, 31, 346, 345), (117, 118, 433, 432), (28, 25, 340, 343), (295, 296, 611, 610), (243, 244, 559, 558), (46, 47, 362, 361), (79, 80, 395, 394), (172, 173, 488, 487), (217, 218, 533, 532), (199, 200, 515, 514), (277, 278, 593, 592), (189, 190, 505, 504), (40, 41, 356, 355), (21, 22, 337, 336), (190, 191, 506, 505), (69, 70, 385, 384), (194, 195, 510, 509), (269, 270, 585, 584), (78, 79, 394, 393), (311, 312, 627, 626), (161, 162, 477, 476), (133, 134, 449, 448), (178, 179, 494, 493), (139, 140, 455, 454), (2, 3, 318, 317), (238, 239, 554, 553), (109, 110, 425, 424), (258, 259, 574, 573), (235, 236, 551, 550), (74, 75, 390, 389), (225, 226, 541, 540), (122, 123, 438, 437), (153, 154, 469, 468), (108, 109, 424, 423), (279, 280, 595, 594), (19, 20, 335, 334), (17, 18, 333, 332), (25, 26, 341, 340), (131, 132, 447, 446), (22, 23, 338, 337), (104, 105, 420, 419), (222, 223, 538, 537), (266, 267, 582, 581), (92, 93, 408, 407), (223, 224, 539, 538), (227, 228, 543, 542), (129, 130, 445, 444), (302, 255, 570, 617), (97, 98, 413, 412), (275, 276, 591, 590), (263, 264, 579, 578), (296, 297, 612, 611), (75, 76, 391, 390), (240, 241, 556, 555), (304, 305, 620, 619), (58, 59, 374, 373), (136, 137, 452, 451), (57, 29, 344, 372), (230, 231, 546, 545), (186, 187, 502, 501), (294, 295, 610, 609), (206, 85, 400, 521), (101, 102, 417, 416), (44, 45, 360, 359), (188, 189, 504, 503), (171, 172, 487, 486), (130, 131, 446, 445), (3, 4, 319, 318), (185, 186, 501, 500), (196, 197, 512, 511), (193, 194, 509, 508), (272, 273, 588, 587), (160, 161, 476, 475), (202, 203, 518, 517), (144, 145, 460, 459), (90, 91, 406, 405), (96, 97, 412, 411), (251, 252, 567, 566), (50, 51, 366, 365), (281, 282, 597, 596), (41, 42, 357, 356), (20, 21, 336, 335), (135, 136, 451, 450), (61, 62, 377, 376), (8, 9, 324, 323), (151, 152, 467, 466), (309, 310, 625, 624), (285, 286, 601, 600), (303, 304, 619, 618), (9, 10, 325, 324), (85, 86, 401, 400), (18, 19, 334, 333), (36, 37, 352, 351), (210, 211, 526, 525), (84, 58, 373, 399), (289, 290, 605, 604), (267, 268, 583, 582), (163, 164, 479, 478), (286, 287, 602, 601), (218, 219, 534, 533), (280, 281, 596, 595), (43, 44, 359, 358), (212, 213, 528, 527), (179, 180, 495, 494), (154, 155, 470, 469), (113, 114, 429, 428), (145, 146, 461, 460), (103, 104, 419, 418), (52, 53, 368, 367), (213, 214, 529, 528), (134, 135, 450, 449), (252, 253, 568, 567), (126, 127, 442, 441), (91, 92, 407, 406), (67, 68, 383, 382), (292, 293, 608, 607), (65, 66, 381, 380), (140, 141, 456, 455), (38, 39, 354, 353), (313, 314, 629, 628), (253, 254, 569, 568), (298, 299, 614, 613), (13, 6, 321, 328), (306, 307, 622, 621), (192, 193, 508, 507), (308, 309, 624, 623), (215, 216, 531, 530), (169, 170, 485, 484), (147, 148, 463, 462), (105, 106, 421, 420), (214, 215, 530, 529), (182, 183, 498, 497), (143, 144, 459, 458), (73, 74, 389, 388), (165, 166, 481, 480), (265, 266, 581, 580), (270, 271, 586, 585), (232, 233, 548, 547), (312, 313, 628, 627), (150, 151, 466, 465), (241, 242, 557, 556), (142, 143, 458, 457), (128, 129, 444, 443), (157, 158, 473, 472), (4, 5, 320, 319), (82, 83, 398, 397), (94, 95, 410, 409), (220, 221, 536, 535), (93, 94, 409, 408), (27, 28, 343, 342), (255, 256, 571, 570), (195, 196, 511, 510), (254, 207, 522, 569), (49, 50, 365, 364), (88, 89, 404, 403), (288, 289, 604, 603), (159, 160, 475, 474), (276, 277, 592, 591), (167, 168, 483, 482), (31, 32, 347, 346), (148, 149, 464, 463), (209, 210, 525, 524), (257, 258, 573, 572), (314, 303, 618, 629), (15, 16, 331, 330), (224, 225, 540, 539), (245, 246, 561, 560), (137, 138, 453, 452), (132, 133, 448, 447), (37, 38, 353, 352), (234, 235, 550, 549), (62, 63, 378, 377), (268, 269, 584, 583), (55, 56, 371, 370), (138, 139, 454, 453), (208, 209, 524, 523), (141, 142, 457, 456), (259, 260, 575, 574), (244, 245, 560, 559), (187, 188, 503, 502), (83, 84, 399, 398), (207, 208, 523, 522), (264, 265, 580, 579), (56, 57, 372, 371), (53, 54, 369, 368), (127, 128, 443, 442), (175, 176, 491, 490), (184, 185, 500, 499), (102, 103, 418, 417), (290, 291, 606, 605), (60, 61, 376, 375), (115, 116, 431, 430), (149, 150, 465, 464), (76, 77, 392, 391), (236, 237, 552, 551), (305, 306, 621, 620), (45, 46, 361, 360), (64, 65, 380, 379), (59, 60, 375, 374), (191, 192, 507, 506), (0, 1, 316, 315), (203, 204, 519, 518), (26, 27, 342, 341), (87, 88, 403, 402), (39, 40, 355, 354), (278, 279, 594, 593), (86, 87, 402, 401), (48, 49, 364, 363), (231, 232, 547, 546), (70, 71, 386, 385), (166, 167, 482, 481), (204, 205, 520, 519), (14, 15, 330, 329), (100, 101, 416, 415), (249, 250, 565, 564), (5, 0, 315, 320), (228, 229, 544, 543), (170, 171, 486, 485), (112, 113, 428, 427), (66, 67, 382, 381), (180, 181, 496, 495), (124, 125, 440, 439), (11, 12, 327, 326), (32, 33, 348, 347), (287, 288, 603, 602), (307, 308, 623, 622), (271, 272, 587, 586), (297, 298, 613, 612), (168, 169, 484, 483), (256, 257, 572, 571), (181, 182, 497, 496), (219, 220, 535, 534), (233, 234, 549, 548), (29, 30, 345, 344), (197, 198, 513, 512), (173, 174, 489, 488), (177, 178, 493, 492), (110, 111, 426, 425), (162, 163, 478, 477), (247, 248, 563, 562), (16, 14, 329, 331), (80, 81, 396, 395), (10, 11, 326, 325), (242, 243, 558, 557), (33, 34, 349, 348), (211, 212, 527, 526), (51, 52, 367, 366), (106, 107, 422, 421), (7, 8, 323, 322), (125, 126, 441, 440), (89, 90, 405, 404), (284, 285, 600, 599), (274, 275, 590, 589), (229, 230, 545, 544), (71, 72, 387, 386), (205, 206, 521, 520), (114, 115, 430, 429), (77, 78, 393, 392), (35, 36, 351, 350), (301, 302, 617, 616), (183, 184, 499, 498), (291, 292, 607, 606), (12, 13, 328, 327), (155, 156, 471, 470), (174, 175, 490, 489), (120, 121, 436, 435), (63, 64, 379, 378), (152, 153, 468, 467), (24, 17, 332, 339), (176, 177, 492, 491), (248, 249, 564, 563), (201, 202, 517, 516), (200, 201, 516, 515), (246, 247, 562, 561), (310, 311, 626, 625)])
me_mesh.materials.append(mat_host_red)
me_mesh.use_remesh_preserve_volume = False
me_mesh.use_remesh_preserve_attributes = False
me_mesh.use_mirror_vertex_groups = False
me_mesh.update()
me_cube_001 = bpy.data.meshes.new('Cube.001')
me_cube_001.from_pydata([(-1.0, -1.0, -1.0), (-1.0, 1.0, -1.0), (1.0, 1.0, -1.0), (1.0, -1.0, -1.0), (-1.0, -1.0, 1.0), (-1.0, 1.0, 1.0), (1.0, 1.0, 1.0), (1.0, -1.0, 1.0), (1.0, 0.002699, 1.0), (-1.0, 0.002699, 1.0), (-1.0, 1.0, 2.6), (1.0, 1.0, 2.6), (1.0, 0.002699, 2.6), (-1.0, 0.002699, 2.6), (-0.1185, -1.0, -1.0), (0.1202, -1.0, -1.0), (-0.3967, -1.0, -0.5683), (-0.1185, -1.0, 0.005938), (0.1202, -1.0, 0.005938), (-0.3967, -1.0, 0.1915), (-0.7838, -1.0, 0.2032), (-0.7838, -1.0, -0.5683), (0.4021, -1.0, 0.1103), (0.4021, -1.0, -0.6331), (0.7948, -1.0, -0.6331), (0.7948, -1.0, 0.08922), (1.0, 0.002699, 1.0), (-1.0, 0.002699, 1.0), (1.0, 0.002699, 2.6), (-1.0, 0.002699, 2.6), (1.0, -0.5077, 1.0), (-1.0, -0.5077, 1.0), (1.0, -0.5077, 2.6), (-1.0, -0.5077, 2.6), (-1.0, 1.0, 2.6), (1.0, 1.0, 2.6), (1.0, 0.002699, 2.6), (-1.0, 0.002699, 2.6), (1.0, 0.002699, 2.6), (-1.0, 0.002699, 2.6), (1.0, -0.5077, 2.6), (-1.0, -0.5077, 2.6), (1.0, -0.8804, 1.0), (-1.0, -0.8804, 1.0), (1.0, -0.8804, 2.6), (-1.0, -0.8804, 2.6), (1.0, 0.002699, 2.6), (-1.0, 0.002699, 2.6), (1.0, -0.5077, 2.6), (-1.0, -0.5077, 2.6), (-1.0, 1.0, 4.2), (1.0, 1.0, 4.2), (1.0, 0.002699, 4.2), (-1.0, 0.002699, 4.2), (1.0, 0.002699, 4.2), (-1.0, 0.002699, 4.2), (1.0, -0.5077, 4.2), (-1.0, -0.5077, 4.2), (1.0, -0.7084, 2.6), (-1.0, -0.7084, 2.6), (1.0, -0.7084, 4.2), (-1.0, -0.7084, 4.2), (1.0, -0.784, 2.6), (-1.0, -0.784, 2.6), (1.0, -0.784, 4.2), (-1.0, -0.784, 4.2)], [], [(4, 9, 5, 1, 0), (5, 6, 2, 1), (6, 8, 7, 3, 2), (7, 4, 0, 21, 20, 19, 17, 18, 22, 25, 24, 3), (0, 1, 2, 3, 15, 14), (7, 8, 9, 4), (8, 12, 28, 26), (11, 10, 34, 35), (5, 9, 13, 10), (6, 5, 10, 11), (8, 6, 11, 12), (17, 19, 16, 21, 0, 14), (3, 24, 23, 22, 18, 15), (12, 11, 35, 36), (13, 9, 27, 29), (9, 8, 26, 27), (12, 13, 29, 28), (32, 33, 45, 44), (26, 28, 32, 30), (29, 27, 31, 33), (27, 26, 30, 31), (35, 34, 50, 51), (38, 39, 47, 46), (32, 28, 38, 40), (33, 32, 40, 41), (10, 13, 37, 34), (29, 33, 41, 39), (13, 12, 36, 37), (28, 29, 39, 38), (43, 42, 44, 45), (30, 32, 44, 42), (33, 31, 43, 45), (31, 30, 42, 43), (56, 57, 61, 60), (41, 40, 48, 49), (39, 41, 49, 47), (40, 38, 46, 48), (52, 51, 50, 53), (54, 55, 57, 56), (46, 47, 55, 54), (34, 37, 53, 50), (48, 46, 54, 56), (37, 36, 52, 53), (47, 49, 57, 55), (36, 35, 51, 52), (61, 59, 63, 65), (57, 49, 59, 61), (49, 48, 58, 59), (48, 56, 60, 58), (63, 62, 64, 65), (59, 58, 62, 63), (60, 61, 65, 64), (58, 60, 64, 62)])
me_cube_001.materials.append(mat_host_white)
me_cube_001.use_remesh_preserve_volume = False
me_cube_001.use_remesh_preserve_attributes = False
me_cube_001.use_mirror_vertex_groups = False
me_cube_001.update()

# ---- objects
ob_cube_008 = bpy.data.objects.new('Cube.008', me_cube_010)
ob_cube_007 = bpy.data.objects.new('Cube.007', me_cube_009)
ob_cube_006 = bpy.data.objects.new('Cube.006', me_cube_008)
ob_cube_005 = bpy.data.objects.new('Cube.005', me_cube_007)
ob_cube_004 = bpy.data.objects.new('Cube.004', me_cube_006)
ob_cube_003 = bpy.data.objects.new('Cube.003', me_cube_005)
ob_cube_002 = bpy.data.objects.new('Cube.002', me_cube_004)
ob_cube_001 = bpy.data.objects.new('Cube.001', me_cube_003)
ob_plane = bpy.data.objects.new('Plane', me_plane)
ob_text = bpy.data.objects.new('Text', me_mesh)
ob_cube = bpy.data.objects.new('Cube', me_cube_001)
ob_lamp = bpy.data.objects.new('Lamp', light_lamp)
ob_camera = bpy.data.objects.new('Camera', cam_camera)

# ---- transforms, parenting, visibility, modifiers, constraints
ob_cube_008.location = (1.67, -3.941, 5.459)
ob_cube_008.scale = (0.5, 0.05, 0.5)
ob_cube_008.lineart.crease_threshold = 0.0
ob_cube_007.location = (2.955, -3.941, 5.459)
ob_cube_007.scale = (0.5, 0.05, 0.5)
ob_cube_007.lineart.crease_threshold = 0.0
ob_cube_006.location = (4.257, -3.941, 5.459)
ob_cube_006.scale = (0.5, 0.05, 0.5)
ob_cube_006.lineart.crease_threshold = 0.0
ob_cube_005.location = (-1.67, -3.941, 5.459)
ob_cube_005.scale = (0.5, 0.05, 0.5)
ob_cube_005.lineart.crease_threshold = 0.0
ob_cube_004.location = (-2.972, -3.941, 5.459)
ob_cube_004.scale = (0.5, 0.05, 0.5)
ob_cube_004.lineart.crease_threshold = 0.0
ob_cube_003.location = (-4.257, -3.941, 5.459)
ob_cube_003.scale = (0.5, 0.05, 0.5)
ob_cube_003.lineart.crease_threshold = 0.0
ob_cube_002.location = (2.992, -4.983, 0.9171)
ob_cube_002.rotation_euler = (1.571, 0.0, 0.0)
ob_cube_002.scale = (1.0, 0.5106, 0.1)
ob_cube_002.lineart.crease_threshold = 0.0
ob_cube_001.location = (-2.964, -4.983, 1.014)
ob_cube_001.rotation_euler = (1.571, 0.0, 0.0)
ob_cube_001.scale = (1.0, 0.55, 0.1)
ob_cube_001.lineart.crease_threshold = 0.0
ob_plane.location = (-6.628e-05, -4.391, 5.454)
ob_plane.rotation_euler = (1.571, 0.0, 0.0)
ob_plane.scale = (0.9447, 0.9447, 0.9447)
ob_plane.lineart.crease_threshold = 0.0
ob_text.location = (-4.604, -4.375, 2.527)
ob_text.rotation_euler = (1.571, 0.0, 0.0)
ob_text.scale = (2.0, 2.0, 2.055)
ob_text.lineart.crease_threshold = 0.0
ob_cube.location = (-6.628e-05, 0.0, 1.255)
ob_cube.scale = (5.0, 5.0, 1.25)
ob_cube.lineart.crease_threshold = 0.0
ob_lamp.location = (1.029, -34.3, 13.62)
ob_lamp.rotation_euler = (0.6503, 0.05522, 1.866)
ob_lamp.lock_rotations_4d = False
ob_lamp.empty_display_type = 'ARROWS'
ob_lamp.color = (0.0, 0.0, 0.0, 0.0)
ob_lamp.lineart.crease_threshold = 0.0
ob_camera.location = (0.117, -22.71, 7.979)
ob_camera.rotation_euler = (1.326, 0.01166, 0.01223)
ob_camera.scale = (1.0, 1.0, 1.0)
ob_camera.lock_rotations_4d = False
ob_camera.empty_display_type = 'ARROWS'
ob_camera.color = (0.0, 0.0, 0.0, 0.0)
ob_camera.display_type = 'WIRE'
ob_camera.lineart.crease_threshold = 0.0

# ---- collection membership
col_collection_1.objects.link(ob_cube_008)
col_collection_1.objects.link(ob_cube_007)
col_collection_1.objects.link(ob_cube_006)
col_collection_1.objects.link(ob_cube_005)
col_collection_1.objects.link(ob_cube_004)
col_collection_1.objects.link(ob_cube_003)
col_collection_1.objects.link(ob_cube_002)
col_collection_1.objects.link(ob_cube_001)
col_collection_1.objects.link(ob_plane)
col_collection_1.objects.link(ob_text)
col_collection_1.objects.link(ob_cube)
col_collection_1.objects.link(ob_lamp)
col_collection_1.objects.link(ob_camera)

# ---- scene / render settings (as saved in the file)
scene.camera = ob_camera
scene.frame_start = 1; scene.frame_end = 250; scene.frame_set(0)
scene.render.engine = 'BLENDER_EEVEE_NEXT'
scene.render.image_settings.color_mode = 'RGB'
scene.render.image_settings.compression = 90
scene.render.resolution_percentage = 50
scene.render.dither_intensity = 0.0
scene.cycles.use_denoising = False
scene.cycles.samples = 10
scene.cycles.sampling_pattern = 'TABULATED_SOBOL'
scene.cycles.light_sampling_threshold = 0.0
scene.cycles.use_adaptive_sampling = False
scene.cycles.use_light_tree = False
scene.cycles.blur_glossy = 0.0
scene.cycles.volume_bounces = 1
scene.cycles.pixel_filter_type = 'GAUSSIAN'
scene.cycles.sample_clamp_indirect = 0.0
scene.view_settings.view_transform = 'Standard'
bpy.context.view_layer.update()
